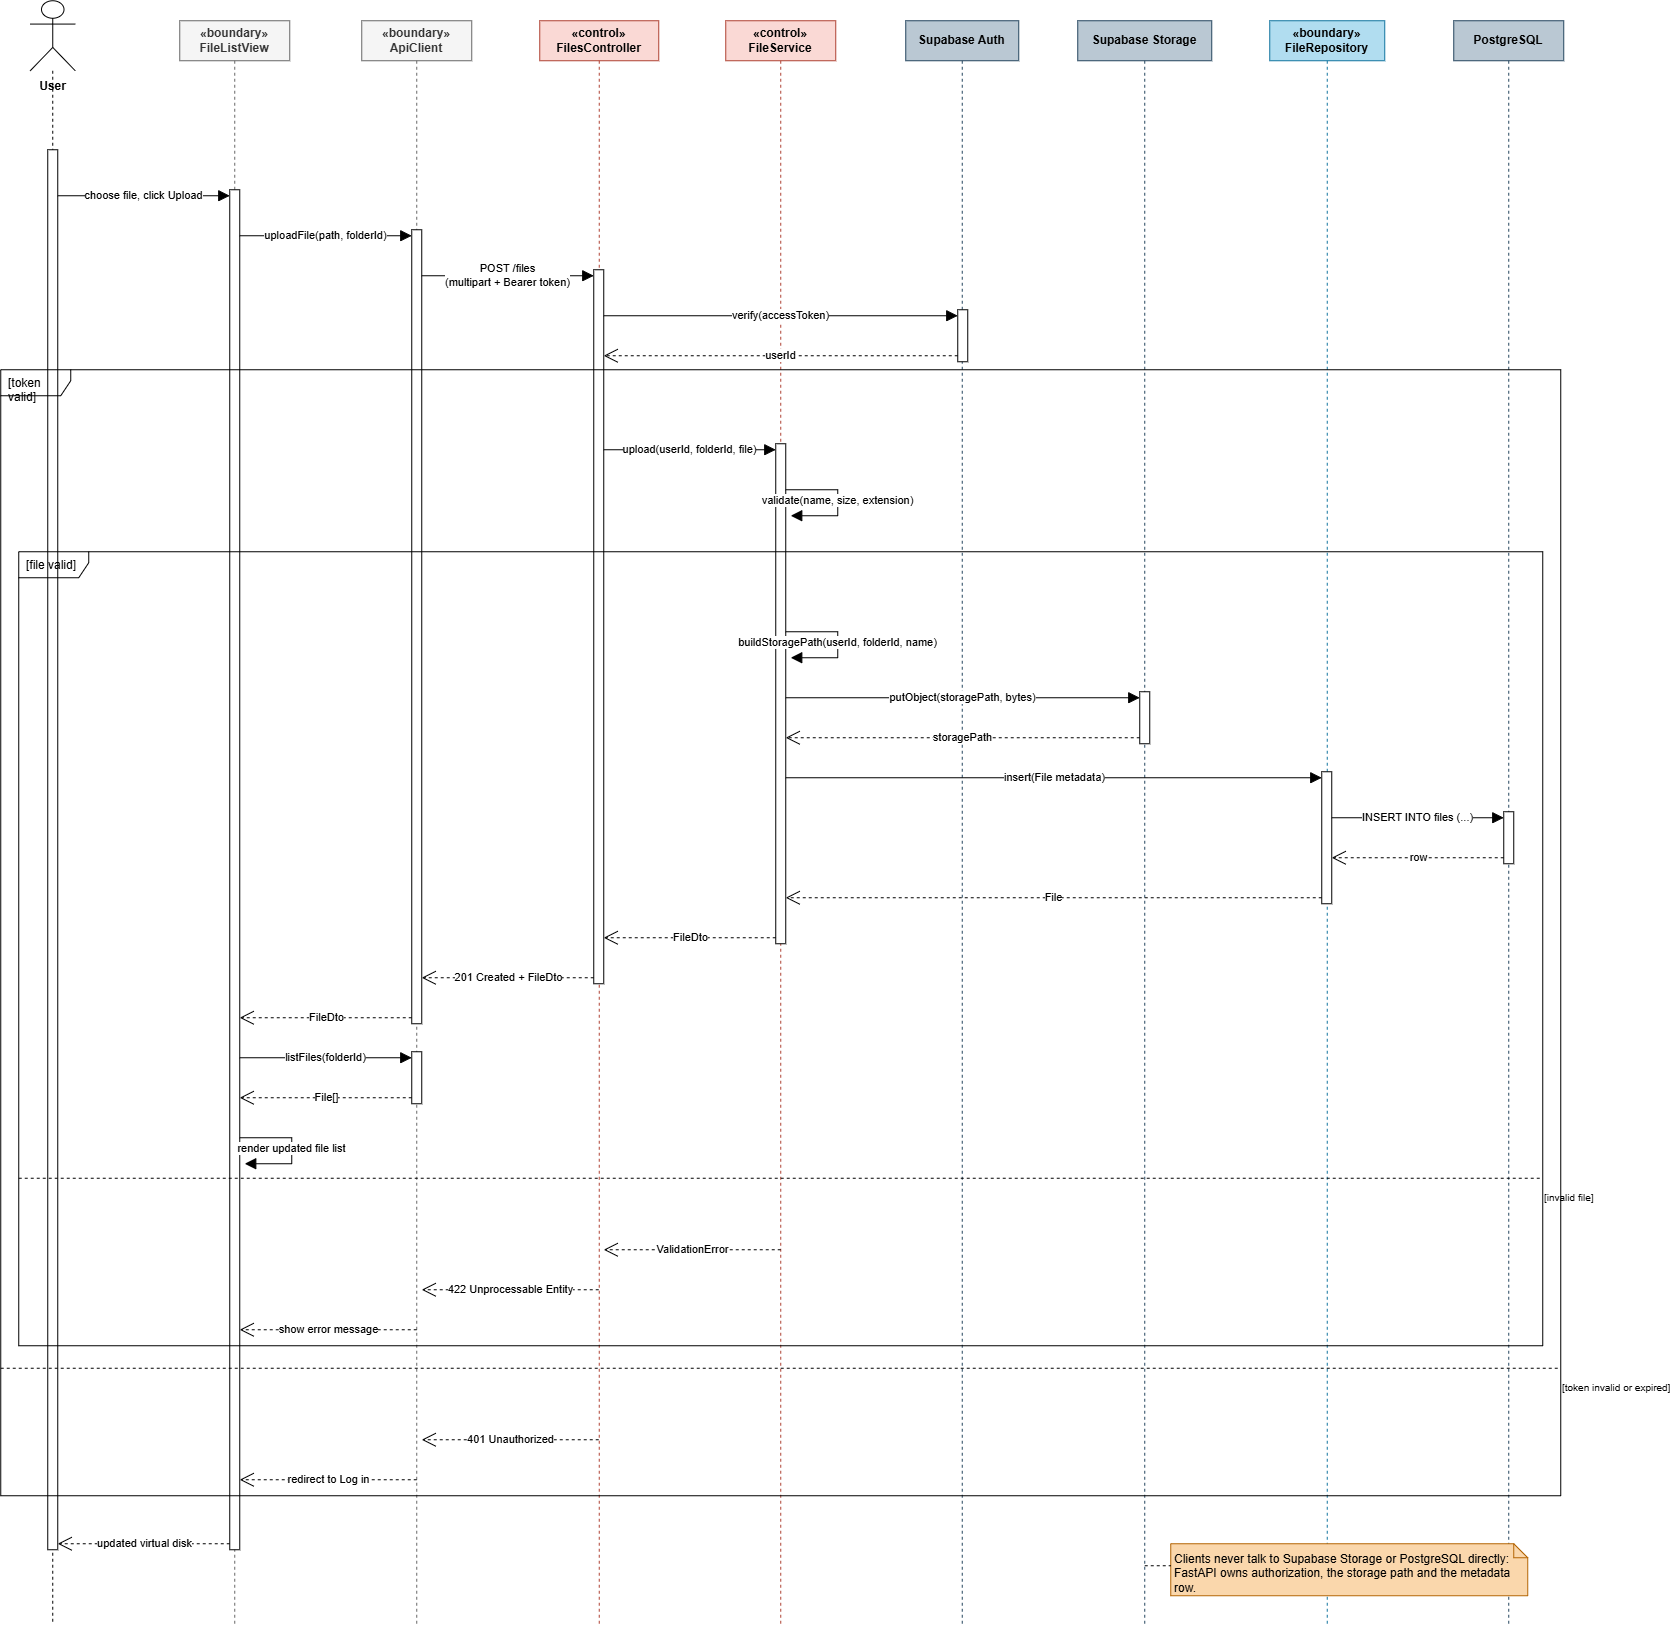

The diagram above was exported from draw.io. Its source (the exported page's mxGraphModel, read from the mxfile embedded in the PNG):
<mxGraphModel dx="2920" dy="1634" grid="1" gridSize="10" guides="1" tooltips="1" connect="1" arrows="1" fold="1" page="1" pageScale="1" pageWidth="827" pageHeight="1169" math="0" shadow="0">
  <root>
    <mxCell id="0" />
    <mxCell id="1" parent="0" />
    <mxCell id="2qB2pAo13I4rroCeuN-k-2" parent="1" style="shape=umlLifeline;participant=umlActor;perimeter=lifelinePerimeter;whiteSpace=wrap;html=1;container=1;collapsible=0;recursiveResize=0;outlineConnect=0;verticalAlign=top;size=70;fillColor=#ffffff;strokeColor=#000000;" value="&lt;div&gt;&lt;br&gt;&lt;/div&gt;&lt;div&gt;&lt;br&gt;&lt;/div&gt;&lt;div&gt;&lt;br&gt;&lt;/div&gt;&lt;div&gt;&lt;br&gt;&lt;/div&gt;&lt;div&gt;&lt;br&gt;&lt;/div&gt;&lt;b&gt;User&lt;/b&gt;" vertex="1">
      <mxGeometry height="1623" width="45" x="72.5" y="20" as="geometry" />
    </mxCell>
    <mxCell id="2qB2pAo13I4rroCeuN-k-3" parent="1" style="shape=umlLifeline;perimeter=lifelinePerimeter;whiteSpace=wrap;html=1;container=1;collapsible=0;recursiveResize=0;outlineConnect=0;size=40;fillColor=#f5f5f5;strokeColor=#666666;fontColor=#333333;fontStyle=1" value="«boundary»&#10;FileListView" vertex="1">
      <mxGeometry height="1603" width="110" x="222" y="40" as="geometry" />
    </mxCell>
    <mxCell id="2qB2pAo13I4rroCeuN-k-4" parent="1" style="shape=umlLifeline;perimeter=lifelinePerimeter;whiteSpace=wrap;html=1;container=1;collapsible=0;recursiveResize=0;outlineConnect=0;size=40;fillColor=#f5f5f5;strokeColor=#666666;fontColor=#333333;fontStyle=1" value="«boundary»&#10;ApiClient" vertex="1">
      <mxGeometry height="1603" width="110" x="404" y="40" as="geometry" />
    </mxCell>
    <mxCell id="2qB2pAo13I4rroCeuN-k-5" parent="1" style="shape=umlLifeline;perimeter=lifelinePerimeter;whiteSpace=wrap;html=1;container=1;collapsible=0;recursiveResize=0;outlineConnect=0;size=40;fillColor=#fad9d5;strokeColor=#ae4132;fontStyle=1" value="«control»&#10;FilesController" vertex="1">
      <mxGeometry height="1603" width="119" x="582" y="40" as="geometry" />
    </mxCell>
    <mxCell id="2qB2pAo13I4rroCeuN-k-6" parent="1" style="shape=umlLifeline;perimeter=lifelinePerimeter;whiteSpace=wrap;html=1;container=1;collapsible=0;recursiveResize=0;outlineConnect=0;size=40;fillColor=#fad9d5;strokeColor=#ae4132;fontStyle=1" value="«control»&#10;FileService" vertex="1">
      <mxGeometry height="1603" width="110" x="768" y="40" as="geometry" />
    </mxCell>
    <mxCell id="2qB2pAo13I4rroCeuN-k-7" parent="1" style="shape=umlLifeline;perimeter=lifelinePerimeter;whiteSpace=wrap;html=1;container=1;collapsible=0;recursiveResize=0;outlineConnect=0;size=40;fillColor=#bac8d3;strokeColor=#23445d;fontStyle=1" value="Supabase Auth" vertex="1">
      <mxGeometry height="1603" width="113" x="948" y="40" as="geometry" />
    </mxCell>
    <mxCell id="2qB2pAo13I4rroCeuN-k-8" parent="1" style="shape=umlLifeline;perimeter=lifelinePerimeter;whiteSpace=wrap;html=1;container=1;collapsible=0;recursiveResize=0;outlineConnect=0;size=40;fillColor=#bac8d3;strokeColor=#23445d;fontStyle=1" value="Supabase Storage" vertex="1">
      <mxGeometry height="1603" width="134" x="1120" y="40" as="geometry" />
    </mxCell>
    <mxCell id="2qB2pAo13I4rroCeuN-k-9" parent="1" style="shape=umlLifeline;perimeter=lifelinePerimeter;whiteSpace=wrap;html=1;container=1;collapsible=0;recursiveResize=0;outlineConnect=0;size=40;fillColor=#b1ddf0;strokeColor=#10739e;fontStyle=1" value="«boundary»&#10;FileRepository" vertex="1">
      <mxGeometry height="1603" width="115" x="1312" y="40" as="geometry" />
    </mxCell>
    <mxCell id="2qB2pAo13I4rroCeuN-k-10" parent="1" style="shape=umlLifeline;perimeter=lifelinePerimeter;whiteSpace=wrap;html=1;container=1;collapsible=0;recursiveResize=0;outlineConnect=0;size=40;fillColor=#bac8d3;strokeColor=#23445d;fontStyle=1" value="PostgreSQL" vertex="1">
      <mxGeometry height="1603" width="110" x="1496" y="40" as="geometry" />
    </mxCell>
    <mxCell id="2qB2pAo13I4rroCeuN-k-12" parent="1" style="shape=note;whiteSpace=wrap;html=1;size=14;align=left;verticalAlign=top;spacing=4;fillColor=#fad7ac;strokeColor=#b46504;" value="Clients never talk to Supabase Storage or PostgreSQL directly:&#10;FastAPI owns authorization, the storage path and the metadata row." vertex="1">
      <mxGeometry height="52" width="357" x="1213" y="1563" as="geometry" />
    </mxCell>
    <mxCell id="2qB2pAo13I4rroCeuN-k-13" parent="1" style="html=1;points=[];perimeter=orthogonalPerimeter;outlineConnect=0;fillColor=#ffffff;strokeColor=#000000;" value="" vertex="1">
      <mxGeometry height="52" width="10" x="1000" y="329" as="geometry" />
    </mxCell>
    <mxCell id="2qB2pAo13I4rroCeuN-k-14" parent="1" style="html=1;points=[];perimeter=orthogonalPerimeter;outlineConnect=0;fillColor=#ffffff;strokeColor=#000000;" value="" vertex="1">
      <mxGeometry height="52" width="10" x="1182" y="711" as="geometry" />
    </mxCell>
    <mxCell id="2qB2pAo13I4rroCeuN-k-15" parent="1" style="html=1;points=[];perimeter=orthogonalPerimeter;outlineConnect=0;fillColor=#ffffff;strokeColor=#000000;" value="" vertex="1">
      <mxGeometry height="52" width="10" x="1546" y="831" as="geometry" />
    </mxCell>
    <mxCell id="2qB2pAo13I4rroCeuN-k-16" parent="1" style="html=1;points=[];perimeter=orthogonalPerimeter;outlineConnect=0;fillColor=#ffffff;strokeColor=#000000;" value="" vertex="1">
      <mxGeometry height="132" width="10" x="1364" y="791" as="geometry" />
    </mxCell>
    <mxCell id="2qB2pAo13I4rroCeuN-k-17" parent="1" style="html=1;points=[];perimeter=orthogonalPerimeter;outlineConnect=0;fillColor=#ffffff;strokeColor=#000000;" value="" vertex="1">
      <mxGeometry height="500" width="10" x="818" y="463" as="geometry" />
    </mxCell>
    <mxCell id="2qB2pAo13I4rroCeuN-k-18" parent="1" style="html=1;points=[];perimeter=orthogonalPerimeter;outlineConnect=0;fillColor=#ffffff;strokeColor=#000000;" value="" vertex="1">
      <mxGeometry height="714" width="10" x="636" y="289" as="geometry" />
    </mxCell>
    <mxCell id="2qB2pAo13I4rroCeuN-k-19" parent="1" style="html=1;points=[];perimeter=orthogonalPerimeter;outlineConnect=0;fillColor=#ffffff;strokeColor=#000000;" value="" vertex="1">
      <mxGeometry height="794" width="10" x="454" y="249" as="geometry" />
    </mxCell>
    <mxCell id="2qB2pAo13I4rroCeuN-k-20" parent="1" style="html=1;points=[];perimeter=orthogonalPerimeter;outlineConnect=0;fillColor=#ffffff;strokeColor=#000000;" value="" vertex="1">
      <mxGeometry height="52" width="10" x="454" y="1071" as="geometry" />
    </mxCell>
    <mxCell id="2qB2pAo13I4rroCeuN-k-21" parent="1" style="html=1;points=[];perimeter=orthogonalPerimeter;outlineConnect=0;fillColor=#ffffff;strokeColor=#000000;" value="" vertex="1">
      <mxGeometry height="1360" width="10" x="272" y="209" as="geometry" />
    </mxCell>
    <mxCell id="2qB2pAo13I4rroCeuN-k-22" parent="1" style="html=1;points=[];perimeter=orthogonalPerimeter;outlineConnect=0;fillColor=#ffffff;strokeColor=#000000;" value="" vertex="1">
      <mxGeometry height="1400" width="10" x="90" y="169" as="geometry" />
    </mxCell>
    <mxCell id="2qB2pAo13I4rroCeuN-k-23" parent="1" style="shape=umlFrame;whiteSpace=wrap;html=1;pointerEvents=0;width=70;height=26;fillColor=none;strokeColor=#000000;align=left;verticalAlign=top;spacingLeft=6;" value="[file valid]" vertex="1">
      <mxGeometry height="794" width="1524" x="61" y="571" as="geometry" />
    </mxCell>
    <mxCell id="2qB2pAo13I4rroCeuN-k-24" parent="1" style="line;strokeWidth=1;dashed=1;html=1;align=left;verticalAlign=top;fontSize=10;labelPosition=right;" value="[invalid file]" vertex="1">
      <mxGeometry height="1" width="1524" x="61" y="1197" as="geometry" />
    </mxCell>
    <mxCell id="2qB2pAo13I4rroCeuN-k-25" parent="1" style="shape=umlFrame;whiteSpace=wrap;html=1;pointerEvents=0;width=70;height=26;fillColor=none;strokeColor=#000000;align=left;verticalAlign=top;spacingLeft=6;" value="[token valid]" vertex="1">
      <mxGeometry height="1126" width="1560" x="43" y="389" as="geometry" />
    </mxCell>
    <mxCell id="2qB2pAo13I4rroCeuN-k-26" parent="1" style="line;strokeWidth=1;dashed=1;html=1;align=left;verticalAlign=top;fontSize=10;labelPosition=right;" value="[token invalid or expired]" vertex="1">
      <mxGeometry height="1" width="1560" x="43" y="1387" as="geometry" />
    </mxCell>
    <mxCell id="2qB2pAo13I4rroCeuN-k-28" edge="1" parent="1" style="edgeStyle=none;rounded=0;endArrow=block;endFill=1;endSize=9;html=1;" value="choose file, click Upload">
      <mxGeometry relative="1" as="geometry">
        <mxPoint x="100" y="215" as="sourcePoint" />
        <mxPoint x="272" y="215" as="targetPoint" />
      </mxGeometry>
    </mxCell>
    <mxCell id="2qB2pAo13I4rroCeuN-k-29" edge="1" parent="1" style="edgeStyle=none;rounded=0;endArrow=block;endFill=1;endSize=9;html=1;" value="uploadFile(path, folderId)">
      <mxGeometry relative="1" as="geometry">
        <mxPoint x="282" y="255" as="sourcePoint" />
        <mxPoint x="454" y="255" as="targetPoint" />
      </mxGeometry>
    </mxCell>
    <mxCell id="2qB2pAo13I4rroCeuN-k-30" edge="1" parent="1" style="edgeStyle=none;rounded=0;endArrow=block;endFill=1;endSize=9;html=1;" value="POST /files&#10;(multipart + Bearer token)">
      <mxGeometry relative="1" as="geometry">
        <mxPoint x="464" y="295" as="sourcePoint" />
        <mxPoint x="636" y="295" as="targetPoint" />
      </mxGeometry>
    </mxCell>
    <mxCell id="2qB2pAo13I4rroCeuN-k-31" edge="1" parent="1" style="edgeStyle=none;rounded=0;endArrow=block;endFill=1;endSize=9;html=1;" value="verify(accessToken)">
      <mxGeometry relative="1" as="geometry">
        <mxPoint x="646" y="335" as="sourcePoint" />
        <mxPoint x="1000" y="335" as="targetPoint" />
      </mxGeometry>
    </mxCell>
    <mxCell id="2qB2pAo13I4rroCeuN-k-32" edge="1" parent="1" style="edgeStyle=none;rounded=0;endArrow=open;endFill=0;endSize=12;dashed=1;html=1;" value="userId">
      <mxGeometry relative="1" as="geometry">
        <mxPoint x="1000" y="375" as="sourcePoint" />
        <mxPoint x="646" y="375" as="targetPoint" />
      </mxGeometry>
    </mxCell>
    <mxCell id="2qB2pAo13I4rroCeuN-k-33" edge="1" parent="1" style="edgeStyle=none;rounded=0;endArrow=block;endFill=1;endSize=9;html=1;" value="upload(userId, folderId, file)">
      <mxGeometry relative="1" as="geometry">
        <mxPoint x="646" y="469" as="sourcePoint" />
        <mxPoint x="818" y="469" as="targetPoint" />
      </mxGeometry>
    </mxCell>
    <mxCell id="2qB2pAo13I4rroCeuN-k-34" edge="1" parent="1" style="edgeStyle=none;rounded=0;endArrow=block;endFill=1;endSize=9;html=1;" value="validate(name, size, extension)">
      <mxGeometry relative="1" as="geometry">
        <Array as="points">
          <mxPoint x="880" y="509" />
          <mxPoint x="880" y="535" />
        </Array>
        <mxPoint x="828" y="509" as="sourcePoint" />
        <mxPoint x="833" y="535" as="targetPoint" />
      </mxGeometry>
    </mxCell>
    <mxCell id="2qB2pAo13I4rroCeuN-k-35" edge="1" parent="1" style="edgeStyle=none;rounded=0;endArrow=block;endFill=1;endSize=9;html=1;" value="buildStoragePath(userId, folderId, name)">
      <mxGeometry relative="1" as="geometry">
        <Array as="points">
          <mxPoint x="880" y="651" />
          <mxPoint x="880" y="677" />
        </Array>
        <mxPoint x="828" y="651" as="sourcePoint" />
        <mxPoint x="833" y="677" as="targetPoint" />
      </mxGeometry>
    </mxCell>
    <mxCell id="2qB2pAo13I4rroCeuN-k-36" edge="1" parent="1" style="edgeStyle=none;rounded=0;endArrow=block;endFill=1;endSize=9;html=1;" value="putObject(storagePath, bytes)">
      <mxGeometry relative="1" as="geometry">
        <mxPoint x="828" y="717" as="sourcePoint" />
        <mxPoint x="1182" y="717" as="targetPoint" />
      </mxGeometry>
    </mxCell>
    <mxCell id="2qB2pAo13I4rroCeuN-k-37" edge="1" parent="1" style="edgeStyle=none;rounded=0;endArrow=open;endFill=0;endSize=12;dashed=1;html=1;" value="storagePath">
      <mxGeometry relative="1" as="geometry">
        <mxPoint x="1182" y="757" as="sourcePoint" />
        <mxPoint x="828" y="757" as="targetPoint" />
      </mxGeometry>
    </mxCell>
    <mxCell id="2qB2pAo13I4rroCeuN-k-38" edge="1" parent="1" style="edgeStyle=none;rounded=0;endArrow=block;endFill=1;endSize=9;html=1;" value="insert(File metadata)">
      <mxGeometry relative="1" as="geometry">
        <mxPoint x="828" y="797" as="sourcePoint" />
        <mxPoint x="1364" y="797" as="targetPoint" />
      </mxGeometry>
    </mxCell>
    <mxCell id="2qB2pAo13I4rroCeuN-k-39" edge="1" parent="1" style="edgeStyle=none;rounded=0;endArrow=block;endFill=1;endSize=9;html=1;" value="INSERT INTO files (...)">
      <mxGeometry relative="1" as="geometry">
        <mxPoint x="1374" y="837" as="sourcePoint" />
        <mxPoint x="1546" y="837" as="targetPoint" />
      </mxGeometry>
    </mxCell>
    <mxCell id="2qB2pAo13I4rroCeuN-k-40" edge="1" parent="1" style="edgeStyle=none;rounded=0;endArrow=open;endFill=0;endSize=12;dashed=1;html=1;" value="row">
      <mxGeometry relative="1" as="geometry">
        <mxPoint x="1546" y="877" as="sourcePoint" />
        <mxPoint x="1374" y="877" as="targetPoint" />
      </mxGeometry>
    </mxCell>
    <mxCell id="2qB2pAo13I4rroCeuN-k-41" edge="1" parent="1" style="edgeStyle=none;rounded=0;endArrow=open;endFill=0;endSize=12;dashed=1;html=1;" value="File">
      <mxGeometry relative="1" as="geometry">
        <mxPoint x="1364" y="917" as="sourcePoint" />
        <mxPoint x="828" y="917" as="targetPoint" />
      </mxGeometry>
    </mxCell>
    <mxCell id="2qB2pAo13I4rroCeuN-k-42" edge="1" parent="1" style="edgeStyle=none;rounded=0;endArrow=open;endFill=0;endSize=12;dashed=1;html=1;" value="FileDto">
      <mxGeometry relative="1" as="geometry">
        <mxPoint x="818" y="957" as="sourcePoint" />
        <mxPoint x="646" y="957" as="targetPoint" />
      </mxGeometry>
    </mxCell>
    <mxCell id="2qB2pAo13I4rroCeuN-k-43" edge="1" parent="1" style="edgeStyle=none;rounded=0;endArrow=open;endFill=0;endSize=12;dashed=1;html=1;" value="201 Created + FileDto">
      <mxGeometry relative="1" as="geometry">
        <mxPoint x="636" y="997" as="sourcePoint" />
        <mxPoint x="464" y="997" as="targetPoint" />
      </mxGeometry>
    </mxCell>
    <mxCell id="2qB2pAo13I4rroCeuN-k-44" edge="1" parent="1" style="edgeStyle=none;rounded=0;endArrow=open;endFill=0;endSize=12;dashed=1;html=1;" value="FileDto">
      <mxGeometry relative="1" as="geometry">
        <mxPoint x="454" y="1037" as="sourcePoint" />
        <mxPoint x="282" y="1037" as="targetPoint" />
      </mxGeometry>
    </mxCell>
    <mxCell id="2qB2pAo13I4rroCeuN-k-45" edge="1" parent="1" style="edgeStyle=none;rounded=0;endArrow=block;endFill=1;endSize=9;html=1;" value="listFiles(folderId)">
      <mxGeometry relative="1" as="geometry">
        <mxPoint x="282" y="1077" as="sourcePoint" />
        <mxPoint x="454" y="1077" as="targetPoint" />
      </mxGeometry>
    </mxCell>
    <mxCell id="2qB2pAo13I4rroCeuN-k-46" edge="1" parent="1" style="edgeStyle=none;rounded=0;endArrow=open;endFill=0;endSize=12;dashed=1;html=1;" value="File[]">
      <mxGeometry relative="1" as="geometry">
        <mxPoint x="454" y="1117" as="sourcePoint" />
        <mxPoint x="282" y="1117" as="targetPoint" />
      </mxGeometry>
    </mxCell>
    <mxCell id="2qB2pAo13I4rroCeuN-k-47" edge="1" parent="1" style="edgeStyle=none;rounded=0;endArrow=block;endFill=1;endSize=9;html=1;" value="render updated file list">
      <mxGeometry relative="1" as="geometry">
        <Array as="points">
          <mxPoint x="334" y="1157" />
          <mxPoint x="334" y="1183" />
        </Array>
        <mxPoint x="282" y="1157" as="sourcePoint" />
        <mxPoint x="287" y="1183" as="targetPoint" />
      </mxGeometry>
    </mxCell>
    <mxCell id="2qB2pAo13I4rroCeuN-k-48" edge="1" parent="1" style="edgeStyle=none;rounded=0;endArrow=open;endFill=0;endSize=12;dashed=1;html=1;" value="ValidationError">
      <mxGeometry relative="1" as="geometry">
        <mxPoint x="823" y="1269" as="sourcePoint" />
        <mxPoint x="646" y="1269" as="targetPoint" />
      </mxGeometry>
    </mxCell>
    <mxCell id="2qB2pAo13I4rroCeuN-k-49" edge="1" parent="1" style="edgeStyle=none;rounded=0;endArrow=open;endFill=0;endSize=12;dashed=1;html=1;" value="422 Unprocessable Entity">
      <mxGeometry relative="1" as="geometry">
        <mxPoint x="641" y="1309" as="sourcePoint" />
        <mxPoint x="464" y="1309" as="targetPoint" />
      </mxGeometry>
    </mxCell>
    <mxCell id="2qB2pAo13I4rroCeuN-k-50" edge="1" parent="1" style="edgeStyle=none;rounded=0;endArrow=open;endFill=0;endSize=12;dashed=1;html=1;" value="show error message">
      <mxGeometry relative="1" as="geometry">
        <mxPoint x="459" y="1349" as="sourcePoint" />
        <mxPoint x="282" y="1349" as="targetPoint" />
      </mxGeometry>
    </mxCell>
    <mxCell id="2qB2pAo13I4rroCeuN-k-51" edge="1" parent="1" style="edgeStyle=none;rounded=0;endArrow=open;endFill=0;endSize=12;dashed=1;html=1;" value="401 Unauthorized">
      <mxGeometry relative="1" as="geometry">
        <mxPoint x="641" y="1459" as="sourcePoint" />
        <mxPoint x="464" y="1459" as="targetPoint" />
      </mxGeometry>
    </mxCell>
    <mxCell id="2qB2pAo13I4rroCeuN-k-52" edge="1" parent="1" style="edgeStyle=none;rounded=0;endArrow=open;endFill=0;endSize=12;dashed=1;html=1;" value="redirect to Log in">
      <mxGeometry relative="1" as="geometry">
        <mxPoint x="459" y="1499" as="sourcePoint" />
        <mxPoint x="282" y="1499" as="targetPoint" />
      </mxGeometry>
    </mxCell>
    <mxCell id="2qB2pAo13I4rroCeuN-k-53" edge="1" parent="1" style="edgeStyle=none;rounded=0;endArrow=open;endFill=0;endSize=12;dashed=1;html=1;" value="updated virtual disk">
      <mxGeometry relative="1" as="geometry">
        <mxPoint x="272" y="1563" as="sourcePoint" />
        <mxPoint x="100" y="1563" as="targetPoint" />
      </mxGeometry>
    </mxCell>
    <mxCell id="2qB2pAo13I4rroCeuN-k-54" edge="1" parent="1" style="edgeStyle=none;rounded=0;endArrow=none;dashed=1;html=1;" value="">
      <mxGeometry relative="1" as="geometry">
        <mxPoint x="1187" y="1585" as="sourcePoint" />
        <mxPoint x="1213" y="1585" as="targetPoint" />
      </mxGeometry>
    </mxCell>
  </root>
</mxGraphModel>